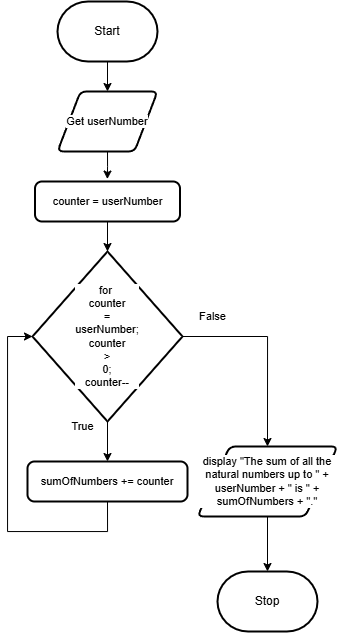

The diagram above was exported from draw.io. Its source (the exported page's mxGraphModel, read from the mxfile embedded in the PNG):
<mxGraphModel dx="1143" dy="693" grid="1" gridSize="10" guides="1" tooltips="1" connect="1" arrows="1" fold="1" page="1" pageScale="1" pageWidth="850" pageHeight="1100" math="0" shadow="0">
  <root>
    <mxCell id="0" />
    <mxCell id="1" parent="0" />
    <mxCell id="17" style="edgeStyle=orthogonalEdgeStyle;shape=connector;rounded=0;html=1;exitX=0.5;exitY=1;exitDx=0;exitDy=0;exitPerimeter=0;entryX=0.5;entryY=0;entryDx=0;entryDy=0;strokeColor=default;align=center;verticalAlign=middle;fontFamily=Helvetica;fontSize=11;fontColor=default;labelBackgroundColor=default;endArrow=classic;" edge="1" parent="1" source="2" target="5">
      <mxGeometry relative="1" as="geometry" />
    </mxCell>
    <mxCell id="2" value="Start" style="strokeWidth=2;html=1;shape=mxgraph.flowchart.terminator;whiteSpace=wrap;" parent="1" vertex="1">
      <mxGeometry x="230" y="310" width="100" height="60" as="geometry" />
    </mxCell>
    <mxCell id="3" value="Stop" style="strokeWidth=2;html=1;shape=mxgraph.flowchart.terminator;whiteSpace=wrap;" parent="1" vertex="1">
      <mxGeometry x="390" y="880" width="100" height="60" as="geometry" />
    </mxCell>
    <mxCell id="5" value="Get userNumber" style="shape=parallelogram;html=1;strokeWidth=2;perimeter=parallelogramPerimeter;whiteSpace=wrap;rounded=1;arcSize=12;size=0.23;fontFamily=Helvetica;fontSize=11;fontColor=default;labelBackgroundColor=default;" vertex="1" parent="1">
      <mxGeometry x="230" y="400" width="100" height="60" as="geometry" />
    </mxCell>
    <mxCell id="14" style="edgeStyle=orthogonalEdgeStyle;shape=connector;rounded=0;html=1;exitX=0.5;exitY=1;exitDx=0;exitDy=0;exitPerimeter=0;strokeColor=default;align=center;verticalAlign=middle;fontFamily=Helvetica;fontSize=11;fontColor=default;labelBackgroundColor=default;endArrow=classic;entryX=0.5;entryY=0;entryDx=0;entryDy=0;" edge="1" parent="1" source="7" target="8">
      <mxGeometry relative="1" as="geometry">
        <mxPoint x="280" y="810" as="targetPoint" />
      </mxGeometry>
    </mxCell>
    <mxCell id="7" value="&lt;div&gt;&lt;font style=&quot;color: light-dark(rgb(0, 0, 0), rgb(255, 255, 255));&quot;&gt;for&amp;nbsp;&lt;/font&gt;&lt;/div&gt;&lt;div&gt;&lt;font style=&quot;color: light-dark(rgb(0, 0, 0), rgb(255, 255, 255));&quot;&gt;counter&lt;/font&gt;&lt;/div&gt;&lt;div&gt;&lt;span style=&quot;background-color: light-dark(#ffffff, var(--ge-dark-color, #121212));&quot;&gt;&lt;font style=&quot;color: light-dark(rgb(0, 0, 0), rgb(255, 255, 255));&quot;&gt;=&lt;/font&gt;&lt;/span&gt;&lt;/div&gt;&lt;div&gt;&lt;font style=&quot;color: light-dark(rgb(0, 0, 0), rgb(255, 255, 255));&quot;&gt;userNumber;&lt;/font&gt;&lt;/div&gt;&lt;div&gt;&lt;font style=&quot;color: light-dark(rgb(0, 0, 0), rgb(255, 255, 255));&quot;&gt;counter&lt;/font&gt;&lt;/div&gt;&lt;div&gt;&lt;font style=&quot;color: light-dark(rgb(0, 0, 0), rgb(255, 255, 255));&quot;&gt;&amp;gt;&lt;/font&gt;&lt;/div&gt;&lt;div&gt;&lt;font style=&quot;color: light-dark(rgb(0, 0, 0), rgb(255, 255, 255));&quot;&gt;0;&lt;/font&gt;&lt;/div&gt;&lt;div&gt;&lt;font style=&quot;color: light-dark(rgb(0, 0, 0), rgb(255, 255, 255));&quot;&gt;counter--&lt;/font&gt;&lt;/div&gt;" style="strokeWidth=2;html=1;shape=mxgraph.flowchart.decision;whiteSpace=wrap;fontFamily=Helvetica;fontSize=11;fontColor=default;labelBackgroundColor=default;" vertex="1" parent="1">
      <mxGeometry x="205" y="560" width="150" height="170" as="geometry" />
    </mxCell>
    <mxCell id="8" value="sumOfNumbers += counter" style="rounded=1;whiteSpace=wrap;html=1;absoluteArcSize=1;arcSize=14;strokeWidth=2;fontFamily=Helvetica;fontSize=11;fontColor=default;labelBackgroundColor=default;" vertex="1" parent="1">
      <mxGeometry x="200" y="770" width="160" height="40" as="geometry" />
    </mxCell>
    <mxCell id="9" value="counter = userNumber" style="rounded=1;whiteSpace=wrap;html=1;absoluteArcSize=1;arcSize=14;strokeWidth=2;fontFamily=Helvetica;fontSize=11;fontColor=default;labelBackgroundColor=default;" vertex="1" parent="1">
      <mxGeometry x="207.5" y="490" width="145" height="40" as="geometry" />
    </mxCell>
    <mxCell id="11" value="True" style="text;html=1;align=center;verticalAlign=middle;resizable=0;points=[];autosize=1;strokeColor=none;fillColor=none;fontFamily=Helvetica;fontSize=11;fontColor=default;labelBackgroundColor=default;" vertex="1" parent="1">
      <mxGeometry x="230" y="720" width="50" height="30" as="geometry" />
    </mxCell>
    <mxCell id="12" value="False" style="text;html=1;align=center;verticalAlign=middle;resizable=0;points=[];autosize=1;strokeColor=none;fillColor=none;fontFamily=Helvetica;fontSize=11;fontColor=default;labelBackgroundColor=default;" vertex="1" parent="1">
      <mxGeometry x="360" y="610" width="50" height="30" as="geometry" />
    </mxCell>
    <mxCell id="15" style="edgeStyle=orthogonalEdgeStyle;shape=connector;rounded=0;html=1;exitX=0.5;exitY=1;exitDx=0;exitDy=0;entryX=0;entryY=0.5;entryDx=0;entryDy=0;entryPerimeter=0;strokeColor=default;align=center;verticalAlign=middle;fontFamily=Helvetica;fontSize=11;fontColor=default;labelBackgroundColor=default;endArrow=classic;" edge="1" parent="1" source="8" target="7">
      <mxGeometry relative="1" as="geometry">
        <Array as="points">
          <mxPoint x="280" y="840" />
          <mxPoint x="180" y="840" />
          <mxPoint x="180" y="645" />
        </Array>
      </mxGeometry>
    </mxCell>
    <mxCell id="16" style="edgeStyle=orthogonalEdgeStyle;shape=connector;rounded=0;html=1;exitX=1;exitY=0.5;exitDx=0;exitDy=0;exitPerimeter=0;strokeColor=default;align=center;verticalAlign=middle;fontFamily=Helvetica;fontSize=11;fontColor=default;labelBackgroundColor=default;endArrow=classic;entryX=0.5;entryY=0;entryDx=0;entryDy=0;" edge="1" parent="1" source="7" target="20">
      <mxGeometry relative="1" as="geometry">
        <mxPoint x="440" y="690" as="targetPoint" />
        <Array as="points">
          <mxPoint x="440" y="645" />
        </Array>
      </mxGeometry>
    </mxCell>
    <mxCell id="18" style="edgeStyle=orthogonalEdgeStyle;shape=connector;rounded=0;html=1;exitX=0.5;exitY=1;exitDx=0;exitDy=0;entryX=0.499;entryY=-0.061;entryDx=0;entryDy=0;entryPerimeter=0;strokeColor=default;align=center;verticalAlign=middle;fontFamily=Helvetica;fontSize=11;fontColor=default;labelBackgroundColor=default;endArrow=classic;" edge="1" parent="1" source="5" target="9">
      <mxGeometry relative="1" as="geometry" />
    </mxCell>
    <mxCell id="19" style="edgeStyle=orthogonalEdgeStyle;shape=connector;rounded=0;html=1;exitX=0.5;exitY=1;exitDx=0;exitDy=0;entryX=0.5;entryY=0;entryDx=0;entryDy=0;entryPerimeter=0;strokeColor=default;align=center;verticalAlign=middle;fontFamily=Helvetica;fontSize=11;fontColor=default;labelBackgroundColor=default;endArrow=classic;" edge="1" parent="1" source="9" target="7">
      <mxGeometry relative="1" as="geometry" />
    </mxCell>
    <mxCell id="20" value="display&amp;nbsp;&quot;The sum of all the natural numbers up to &quot; + userNumber + &quot; is &quot; + sumOfNumbers + &quot;.&quot;" style="shape=parallelogram;html=1;strokeWidth=2;perimeter=parallelogramPerimeter;whiteSpace=wrap;rounded=1;arcSize=12;size=0.23;fontFamily=Helvetica;fontSize=11;fontColor=default;labelBackgroundColor=default;" vertex="1" parent="1">
      <mxGeometry x="370" y="755" width="140" height="70" as="geometry" />
    </mxCell>
    <mxCell id="21" style="edgeStyle=orthogonalEdgeStyle;shape=connector;rounded=0;html=1;exitX=0.5;exitY=1;exitDx=0;exitDy=0;entryX=0.5;entryY=0;entryDx=0;entryDy=0;entryPerimeter=0;strokeColor=default;align=center;verticalAlign=middle;fontFamily=Helvetica;fontSize=11;fontColor=default;labelBackgroundColor=default;endArrow=classic;" edge="1" parent="1" source="20" target="3">
      <mxGeometry relative="1" as="geometry" />
    </mxCell>
  </root>
</mxGraphModel>